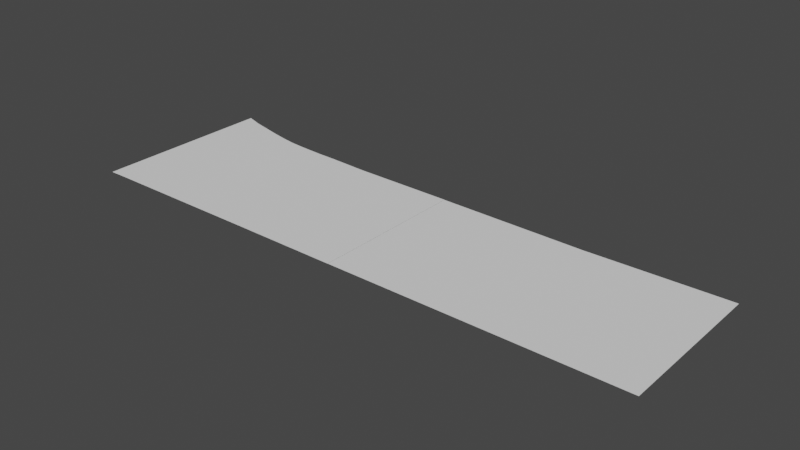 # Source: puertaba_era.blend  (saved by Blender 2.93.21; exported with 4.5.12 LTS)
import bpy
from mathutils import Matrix  # noqa: F401  (used for matrix-valued properties, if any)

bpy.ops.wm.read_factory_settings(use_empty=True)
scene = bpy.context.scene
scene.name = 'Scene'

# ---- collections
col_collection = bpy.data.collections.new('Collection'); scene.collection.children.link(col_collection)

# ---- world
world_world = bpy.data.worlds.new('World'); scene.world = world_world
world_world.use_nodes = True; world_world.node_tree.nodes.clear()
_N = world_world.node_tree.nodes; _L = world_world.node_tree.links
n0 = _N.new('ShaderNodeOutputWorld'); n0.name = 'World Output'; n0.location = (300, 300)
n1 = _N.new('ShaderNodeBackground'); n1.name = 'Background'; n1.location = (10, 300)
n1.inputs[0].default_value = (0.05088, 0.05088, 0.05088, 1.0)
_L.new(n1.outputs[0], n0.inputs[0])
n0.is_active_output = True
world_world.color = (0.05088, 0.05088, 0.05088)
world_world.use_sun_shadow = False
world_world.sun_shadow_jitter_overblur = 0.0

# ---- meshes
me_plane_001 = bpy.data.meshes.new('Plane.001')
me_plane_001.from_pydata([(0.2298, -0.08572, 0.0), (0.02716, -0.08572, 0.0), (0.06392, -0.08548, 0.0), (0.05261, -0.08548, 0.0), (0.04009, -0.08548, 0.0), (0.07523, -0.08548, 0.0), (0.08654, -0.08548, 0.0), (0.09906, -0.08548, 0.0), (0.1298, -0.08548, 0.0), (0.158, -0.08548, 0.0), (0.1144, -0.08548, 0.0), (0.2298, 0.02589, 0.0), (0.02716, 0.04467, 0.0), (0.1298, 0.02796, 0.0), (0.1144, 0.02835, 0.0), (0.08654, 0.0303, 0.0), (0.07523, 0.03225, 0.0), (0.05261, 0.03745, 0.0), (0.04009, 0.04043, 0.0), (0.06392, 0.03463, 0.0), (0.158, 0.02662, 0.0), (0.09906, 0.02923, 0.0)], [], [(14, 13, 8, 10), (16, 15, 6, 5), (18, 17, 3, 4), (19, 16, 5, 2), (13, 20, 9, 8), (15, 21, 7, 6), (21, 14, 10, 7), (17, 19, 2, 3), (11, 0, 9, 20), (18, 4, 1, 12)])
_uv = me_plane_001.uv_layers.new(name='UVMap')
_uv.uv.foreach_set('vector', [0.0, 0.0, 0.0, 0.0, 0.0, 0.0, 0.0, 0.0, 0.0, 0.0, 0.0, 0.0, 0.0, 0.0, 0.0, 0.0, 0.0, 0.0, 0.0, 0.0, 0.0, 0.0, 0.0, 0.0, 0.0, 0.0, 0.0, 0.0, 0.0, 0.0, 0.0, 0.0, 0.0, 0.0, 0.0, 0.0, 0.0, 0.0, 0.0, 0.0, 0.0, 0.0, 0.0, 0.0, 0.0, 0.0, 0.0, 0.0, 0.0, 0.0, 0.0, 0.0, 0.0, 0.0, 0.0, 0.0, 0.0, 0.0, 0.0, 0.0, 0.0, 0.0, 0.0, 0.0, 0.0, 0.0, 0.0, 0.0, 0.0, 0.0, 0.0, 0.0, 0.0, 0.0, 0.0, 0.0, 0.0, 0.0, 0.0, 0.0])
me_plane_001.use_remesh_fix_poles = True
me_plane_001.use_remesh_preserve_attributes = False
me_plane_001.update()
me_plane_002 = bpy.data.meshes.new('Plane.002')
me_plane_002.from_pydata([(-1.0, -1.101, 0.0), (1.0, -1.101, 0.0), (-1.0, 1.0, 0.0), (1.0, 0.9671, 0.0), (2.854, -1.101, 0.0), (2.854, 1.0, 0.0)], [], [(0, 1, 3, 2), (3, 1, 4, 5)])
_uv = me_plane_002.uv_layers.new(name='UVMap')
_uv.uv.foreach_set('vector', [0.0, 0.0, 1.0, 0.0, 1.0, 1.0, 0.0, 1.0, 1.0, 1.0, 1.0, 0.0, 1.0, 0.0, 1.0, 1.0])
me_plane_002.use_remesh_fix_poles = True
me_plane_002.use_remesh_preserve_attributes = False
me_plane_002.update()

# ---- objects
ob_empty = bpy.data.objects.new('Empty', None)
ob_plane_001 = bpy.data.objects.new('Plane.001', me_plane_001)
ob_plane_002 = bpy.data.objects.new('Plane.002', me_plane_002)

# ---- transforms, parenting, visibility, modifiers, constraints
ob_empty.location = (0.1077, -0.003463, 0.0)
ob_empty.scale = (0.05556, 0.05556, 0.05556)
ob_empty.empty_display_type = 'IMAGE'
ob_empty.empty_display_size = 5.0
ob_plane_001.location = (0.0, 0.0, 0.0)
ob_plane_002.location = (0.2829, -0.02727, 0.0)
ob_plane_002.scale = (0.053, 0.053, 0.053)

# ---- collection membership
col_collection.objects.link(ob_empty)
col_collection.objects.link(ob_plane_001)
col_collection.objects.link(ob_plane_002)

# ---- scene / render settings (as saved in the file)
scene.frame_start = 1; scene.frame_end = 250; scene.frame_set(0)
scene.render.engine = 'BLENDER_EEVEE_NEXT'
scene.cycles.use_denoising = False
scene.cycles.samples = 128
scene.cycles.sampling_pattern = 'TABULATED_SOBOL'
scene.cycles.use_adaptive_sampling = False
scene.cycles.use_light_tree = False
scene.view_settings.view_transform = 'Filmic'
bpy.context.view_layer.update()

# ---- added for rendering (the .blend has no active camera and no usable light): camera, sun
cam_auto = bpy.data.cameras.new('AutoCamera')
cam_auto.lens = 50.0
cam_auto.sensor_width = 36.0
cam_auto.clip_end = 1000.0
ob_auto_camera = bpy.data.objects.new('AutoCamera', cam_auto)
scene.collection.objects.link(ob_auto_camera)
ob_auto_camera.location = (0.626047, -0.494996, 0.316316)
ob_auto_camera.rotation_euler = (1.09748, -7.21219e-08, 0.694738)
scene.camera = ob_auto_camera
light_auto_sun = bpy.data.lights.new('AutoSun', 'SUN')
light_auto_sun.energy = 3.0
light_auto_sun.angle = 0.0523599
ob_auto_sun = bpy.data.objects.new('AutoSun', light_auto_sun)
scene.collection.objects.link(ob_auto_sun)
ob_auto_sun.rotation_euler = (0.872665, 0.174533, 0.523599)
bpy.context.view_layer.update()
